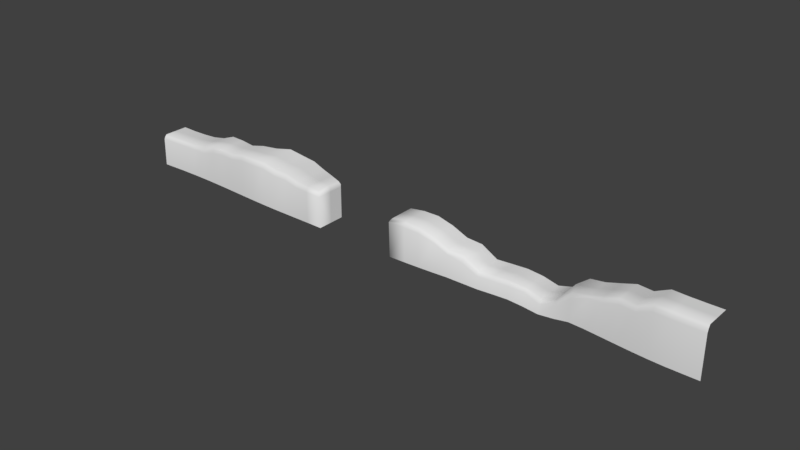 # Source: levelonepart.blend  (saved by Blender 2.79.0; exported with 4.5.12 LTS)
import bpy
from mathutils import Matrix  # noqa: F401  (used for matrix-valued properties, if any)

bpy.ops.wm.read_factory_settings(use_empty=True)
scene = bpy.context.scene
scene.name = 'Scene'

# ---- collections
col_collection_1 = bpy.data.collections.new('Collection 1'); scene.collection.children.link(col_collection_1)

# ---- materials (node trees are filled in below, after node groups)
mat_material = bpy.data.materials.new('Material')
mat_material.alpha_threshold = 0.0
mat_material.use_transparent_shadow = False
mat_material.roughness = 0.5

# ---- material node trees

# ---- world
world_world = bpy.data.worlds.new('World'); scene.world = world_world
world_world.color = (0.05088, 0.05088, 0.05088)
world_world.use_sun_shadow = False
world_world.sun_shadow_jitter_overblur = 0.0
world_world.cycles.sampling_method = 'MANUAL'

# ---- meshes
me_plane = bpy.data.meshes.new('Plane')
me_plane.from_pydata([(-44.37, -1.483, -1.091), (44.37, -2.0, 1.139), (-44.37, 2.221, -1.091), (44.37, 1.704, 1.139), (-42.2, -1.387, -1.091), (-40.04, -1.321, -1.091), (-37.88, -1.296, -1.091), (-35.71, -1.321, -0.6557), (-33.55, -1.393, 0.0), (-31.38, -1.488, 0.0), (-29.22, -1.6, 0.0), (-27.05, -1.721, 0.5094), (-24.89, -1.777, 0.5094), (-22.73, -1.663, 0.5094), (-20.56, -1.609, 0.0), (-18.4, -1.628, 0.0), (-16.23, -1.74, -0.4907), (-14.07, -1.956, -0.4907), (-12.03, -2.085, -0.4907), (1.082, -2.324, -0.3149), (3.246, -2.2, -0.06557), (5.411, -2.043, -0.303), (7.575, -1.835, -1.031), (9.739, -1.62, -2.143), (11.9, -1.373, -2.286), (14.07, -1.111, -3.79), (16.23, -0.8612, -3.79), (18.4, -0.6496, -3.79), (20.56, -0.5037, -4.084), (22.73, -0.4341, -4.653), (24.89, -0.4893, -4.002), (27.05, -0.6371, -2.003), (29.22, -0.8504, -1.589), (31.38, -1.102, -0.8146), (33.55, -1.37, 0.0), (35.71, -1.617, 0.0), (37.88, -1.831, 1.139), (40.04, -1.963, 1.139), (42.2, -2.0, 1.139), (42.2, 1.704, 1.139), (40.04, 1.741, 1.139), (37.88, 1.873, 1.139), (35.71, 2.087, 0.0), (33.55, 2.334, 0.0), (31.38, 2.601, -0.8146), (29.22, 2.853, -1.589), (27.05, 3.067, -2.003), (24.89, 3.214, -4.002), (22.73, 3.27, -4.653), (20.56, 3.2, -4.084), (18.4, 3.054, -3.79), (16.23, 2.843, -3.79), (14.07, 2.592, -3.79), (11.9, 2.331, -2.285), (9.739, 2.084, -1.977), (7.575, 1.869, -0.8681), (5.411, 1.661, -0.1402), (3.246, 1.504, -0.06247), (1.082, 1.38, -0.3149), (-12.03, 1.829, -0.4907), (-14.07, 2.596, -0.4907), (-16.23, 3.354, -0.4907), (-18.4, 3.722, 0.0), (-20.56, 3.738, 0.2504), (-22.73, 3.427, 0.7598), (-24.89, 2.773, 0.5094), (-27.05, 2.192, 0.5094), (-29.22, 2.104, 0.0), (-31.38, 2.216, 0.1775), (-33.55, 2.311, 0.1775), (-35.71, 2.383, -0.6557), (-37.88, 2.408, -1.091), (-40.04, 2.383, -1.209), (-42.2, 2.316, -1.209), (-44.37, -1.998, -5.867), (44.37, -2.433, -5.867), (-42.2, -1.915, -5.867), (-40.04, -1.859, -5.867), (-37.88, -1.839, -5.867), (-35.71, -1.859, -5.867), (-33.55, -1.915, -5.867), (-31.38, -1.998, -5.867), (-29.22, -2.098, -5.867), (-27.05, -2.202, -5.867), (-24.89, -2.3, -5.867), (-22.73, -2.378, -5.867), (-20.56, -2.425, -5.867), (-18.4, -2.433, -5.867), (-16.23, -2.433, -5.867), (-14.07, -2.433, -5.867), (-11.64, -2.459, -5.867), (0.8449, -2.61, -5.867), (3.246, -2.529, -5.867), (5.411, -2.443, -5.867), (7.575, -2.316, -5.867), (9.739, -2.145, -5.867), (11.9, -1.932, -6.0), (14.07, -1.704, -6.151), (16.23, -1.485, -6.149), (18.4, -1.303, -6.148), (20.56, -1.181, -6.364), (22.73, -1.137, -6.627), (24.89, -1.181, -6.364), (27.05, -1.303, -5.918), (29.22, -1.485, -5.867), (31.38, -1.704, -5.867), (33.55, -1.932, -5.867), (35.71, -2.145, -5.867), (37.88, -2.316, -5.867), (40.04, -2.417, -5.867), (42.2, -2.433, -5.867), (-14.07, -2.432, -1.214), (-16.23, -2.289, -1.214), (-42.2, -1.823, -1.734), (-44.37, -1.919, -1.734), (16.23, -1.286, -4.443), (14.07, -1.537, -4.443), (-11.64, -2.517, -1.214), (-40.04, -1.757, -1.734), (18.4, -1.073, -4.443), (-37.88, -1.733, -1.734), (20.56, -0.9256, -4.524), (-35.71, -1.757, -1.734), (22.73, -0.8753, -5.379), (-33.55, -1.822, -1.102), (24.89, -0.9298, -4.576), (-31.38, -1.917, -0.7898), (27.05, -1.077, -2.763), (-29.22, -2.031, -0.7898), (29.22, -1.289, -1.86), (0.8449, -2.757, -0.7898), (-27.05, -2.15, -0.349), (31.38, -1.54, -1.495), (3.246, -2.633, -0.8166), (-24.89, -2.243, -0.349), (33.55, -1.8, -0.7898), (5.411, -2.476, -0.9655), (-22.73, -2.188, -0.349), (35.71, -2.048, -0.7898), (7.575, -2.266, -1.564), (-20.56, -2.174, -0.7898), (37.88, -2.257, 0.196), (44.37, -2.433, 0.196), (42.2, -2.433, 0.196), (9.739, -2.049, -2.661), (-18.4, -2.193, -0.7898), (40.04, -2.393, 0.196), (11.9, -1.801, -3.259), (-14.07, -2.262, -0.8148), (-42.2, -1.665, -1.374), (16.23, -1.133, -4.122), (-11.64, -2.362, -0.8148), (-40.04, -1.598, -1.374), (18.4, -0.9202, -4.122), (-37.88, -1.574, -1.374), (20.56, -0.7733, -4.151), (-35.71, -1.598, -1.374), (22.73, -0.7129, -5.139), (-33.55, -1.667, -0.669), (24.89, -0.768, -4.307), (-31.38, -1.762, -0.3572), (27.05, -0.9155, -2.331), (-29.22, -1.875, -0.3572), (29.22, -1.129, -1.746), (0.8449, -2.602, -0.6721), (-27.05, -1.996, 0.1179), (31.38, -1.38, -1.117), (3.246, -2.478, -0.4076), (-24.89, -2.076, 0.1179), (33.55, -1.644, -0.3572), (5.411, -2.32, -0.6315), (-22.73, -1.998, 0.1179), (35.71, -1.892, -0.3572), (7.575, -2.11, -1.323), (-20.56, -1.967, -0.3572), (37.88, -2.104, 0.7053), (44.37, -2.277, 0.7053), (9.739, -1.894, -2.417), (-18.4, -1.986, -0.3572), (40.04, -2.238, 0.7053), (11.9, -1.646, -2.716), (-16.23, -2.088, -0.8148), (-44.37, -1.761, -1.374), (14.07, -1.384, -4.122), (42.2, -2.277, 0.7053), (-44.37, 0.3687, -1.091), (44.37, -0.1481, 1.139), (-42.2, 0.4646, -1.091), (-40.04, 0.531, -1.091), (-37.88, 0.5558, -0.9751), (-35.71, 0.531, -0.5401), (-33.55, 0.4593, 0.0), (-31.38, 0.3642, 0.2035), (-29.22, 0.2517, 0.2035), (-27.05, 0.2353, 0.5094), (-24.89, 0.4981, 0.5094), (-22.73, 0.8822, 0.5094), (-20.56, 1.064, 0.0), (-18.4, 1.047, 0.0), (-16.23, 0.8071, -0.4907), (-14.07, 0.32, -0.4907), (-12.03, -0.1284, -0.2951), (1.082, -0.4721, -0.3149), (3.246, -0.3483, -0.06247), (5.411, -0.1912, -0.1402), (7.575, 0.0172, -0.8681), (9.739, 0.2321, -1.977), (12.73, 0.5963, -2.481), (14.07, 0.7406, -3.79), (16.23, 0.9907, -3.79), (18.4, 1.202, -3.79), (20.56, 1.348, -4.084), (22.73, 1.418, -4.653), (24.89, 1.363, -4.002), (26.36, 1.033, -2.099), (29.22, 1.001, -1.589), (31.38, 0.7495, -0.8146), (33.55, 0.4821, 0.0), (35.71, 0.2346, 0.0), (37.88, 0.02103, 1.139), (40.04, -0.1106, 1.139), (42.2, -0.1481, 1.139), (-11.64, -0.2323, -5.867), (-11.64, -0.2323, -1.214), (-11.64, -0.2323, -0.8148), (-11.64, 1.829, -5.867), (-11.64, 1.829, -1.214), (-11.64, 1.829, -0.8148), (0.8449, 1.829, -5.867), (0.8449, 1.829, -0.7898), (0.8449, 1.829, -0.6721), (0.8449, -0.4641, -0.7898), (0.8449, -0.3865, -0.6721), (0.8449, -0.3907, -5.867)], [], [(221, 186, 3, 39), (185, 187, 73, 2), (187, 188, 72, 73), (188, 189, 71, 72), (189, 190, 70, 71), (190, 191, 69, 70), (191, 192, 68, 69), (192, 193, 67, 68), (193, 194, 66, 67), (194, 195, 65, 66), (195, 196, 64, 65), (196, 197, 63, 64), (197, 198, 62, 63), (198, 199, 61, 62), (199, 200, 60, 61), (200, 201, 59, 60), (202, 203, 57, 58), (203, 204, 56, 57), (204, 205, 55, 56), (205, 206, 54, 55), (206, 207, 53, 54), (207, 208, 52, 53), (208, 209, 51, 52), (209, 210, 50, 51), (210, 211, 49, 50), (211, 212, 48, 49), (212, 213, 47, 48), (213, 214, 46, 47), (214, 215, 45, 46), (215, 216, 44, 45), (216, 217, 43, 44), (217, 218, 42, 43), (218, 219, 41, 42), (219, 220, 40, 41), (220, 221, 39, 40), (111, 112, 88, 89), (113, 114, 74, 76), (115, 116, 97, 98), (117, 111, 89, 90), (118, 113, 76, 77), (119, 115, 98, 99), (120, 118, 77, 78), (121, 119, 99, 100), (122, 120, 78, 79), (123, 121, 100, 101), (124, 122, 79, 80), (125, 123, 101, 102), (126, 124, 80, 81), (127, 125, 102, 103), (128, 126, 81, 82), (129, 127, 103, 104), (131, 128, 82, 83), (132, 129, 104, 105), (133, 130, 91, 92), (134, 131, 83, 84), (135, 132, 105, 106), (136, 133, 92, 93), (137, 134, 84, 85), (138, 135, 106, 107), (139, 136, 93, 94), (140, 137, 85, 86), (141, 138, 107, 108), (142, 143, 110, 75), (144, 139, 94, 95), (145, 140, 86, 87), (146, 141, 108, 109), (147, 144, 95, 96), (112, 145, 87, 88), (143, 146, 109, 110), (116, 147, 96, 97), (183, 180, 147, 116), (184, 179, 146, 143), (181, 178, 145, 112), (180, 177, 144, 147), (179, 175, 141, 146), (178, 174, 140, 145), (177, 173, 139, 144), (176, 184, 143, 142), (175, 172, 138, 141), (174, 171, 137, 140), (173, 170, 136, 139), (172, 169, 135, 138), (171, 168, 134, 137), (170, 167, 133, 136), (169, 166, 132, 135), (168, 165, 131, 134), (167, 164, 130, 133), (166, 163, 129, 132), (165, 162, 128, 131), (163, 161, 127, 129), (162, 160, 126, 128), (161, 159, 125, 127), (160, 158, 124, 126), (159, 157, 123, 125), (158, 156, 122, 124), (157, 155, 121, 123), (156, 154, 120, 122), (155, 153, 119, 121), (154, 152, 118, 120), (153, 150, 115, 119), (152, 149, 113, 118), (151, 148, 111, 117), (150, 183, 116, 115), (149, 182, 114, 113), (148, 181, 112, 111), (17, 16, 181, 148), (4, 0, 182, 149), (26, 25, 183, 150), (18, 17, 148, 151), (5, 4, 149, 152), (27, 26, 150, 153), (6, 5, 152, 154), (28, 27, 153, 155), (7, 6, 154, 156), (29, 28, 155, 157), (8, 7, 156, 158), (30, 29, 157, 159), (9, 8, 158, 160), (31, 30, 159, 161), (10, 9, 160, 162), (32, 31, 161, 163), (11, 10, 162, 165), (33, 32, 163, 166), (20, 19, 164, 167), (12, 11, 165, 168), (34, 33, 166, 169), (21, 20, 167, 170), (13, 12, 168, 171), (35, 34, 169, 172), (22, 21, 170, 173), (14, 13, 171, 174), (36, 35, 172, 175), (1, 38, 184, 176), (23, 22, 173, 177), (15, 14, 174, 178), (37, 36, 175, 179), (24, 23, 177, 180), (16, 15, 178, 181), (38, 37, 179, 184), (25, 24, 180, 183), (37, 38, 221, 220), (36, 37, 220, 219), (35, 36, 219, 218), (34, 35, 218, 217), (33, 34, 217, 216), (32, 33, 216, 215), (31, 32, 215, 214), (30, 31, 214, 213), (29, 30, 213, 212), (28, 29, 212, 211), (27, 28, 211, 210), (26, 27, 210, 209), (25, 26, 209, 208), (24, 25, 208, 207), (23, 24, 207, 206), (22, 23, 206, 205), (21, 22, 205, 204), (20, 21, 204, 203), (19, 20, 203, 202), (17, 18, 201, 200), (16, 17, 200, 199), (15, 16, 199, 198), (14, 15, 198, 197), (13, 14, 197, 196), (12, 13, 196, 195), (11, 12, 195, 194), (10, 11, 194, 193), (9, 10, 193, 192), (8, 9, 192, 191), (7, 8, 191, 190), (6, 7, 190, 189), (5, 6, 189, 188), (4, 5, 188, 187), (0, 4, 187, 185), (38, 1, 186, 221), (151, 117, 223, 224), (117, 90, 222, 223), (224, 223, 226, 227), (223, 222, 225, 226), (151, 224, 201, 18), (201, 224, 227, 59), (231, 232, 230, 229), (233, 231, 229, 228), (91, 130, 231, 233), (130, 164, 232, 231), (164, 19, 202, 232), (58, 230, 232, 202)])
me_plane.polygons.foreach_set('use_smooth', [True] * 187)
_uv = me_plane.uv_layers.new(name='UVMap')
_uv.uv.foreach_set('vector', [0.9533, 0.1893, 0.9996, 0.1905, 0.9983, 0.2306, 0.9515, 0.2291, 0.01197, 0.431, 0.05819, 0.429, 0.06121, 0.4683, 0.01532, 0.47, 0.05819, 0.429, 0.1049, 0.427, 0.1069, 0.4667, 0.06121, 0.4683, 0.1049, 0.427, 0.1521, 0.4253, 0.1526, 0.4656, 0.1069, 0.4667, 0.1521, 0.4253, 0.2007, 0.4252, 0.1995, 0.4651, 0.1526, 0.4656, 0.2007, 0.4252, 0.2485, 0.4253, 0.2488, 0.465, 0.1995, 0.4651, 0.2485, 0.4253, 0.2951, 0.4227, 0.2956, 0.4626, 0.2488, 0.465, 0.2951, 0.4227, 0.3419, 0.4188, 0.3428, 0.4594, 0.2956, 0.4626, 0.3419, 0.4188, 0.3885, 0.4173, 0.3914, 0.4591, 0.3428, 0.4594, 0.3885, 0.4173, 0.4343, 0.4188, 0.4399, 0.4672, 0.3914, 0.4591, 0.4343, 0.4188, 0.4806, 0.4207, 0.489, 0.4748, 0.4399, 0.4672, 0.4806, 0.4207, 0.527, 0.4155, 0.5375, 0.4719, 0.489, 0.4748, 0.527, 0.4155, 0.571, 0.4063, 0.5838, 0.4622, 0.5375, 0.4719, 0.571, 0.4063, 0.6145, 0.3902, 0.6299, 0.4428, 0.5838, 0.4622, 0.6145, 0.3902, 0.6518, 0.3682, 0.6717, 0.4114, 0.6299, 0.4428, 0.6518, 0.3682, 0.676, 0.3471, 0.7002, 0.3761, 0.6717, 0.4114, 0.09541, 0.1261, 0.1263, 0.1422, 0.1123, 0.1783, 0.07331, 0.1552, 0.1263, 0.1422, 0.1675, 0.155, 0.1609, 0.1935, 0.1123, 0.1783, 0.1675, 0.155, 0.2104, 0.1631, 0.2081, 0.2022, 0.1609, 0.1935, 0.2104, 0.1631, 0.2549, 0.1684, 0.2548, 0.2076, 0.2081, 0.2022, 0.2549, 0.1684, 0.3003, 0.1728, 0.3013, 0.212, 0.2548, 0.2076, 0.3003, 0.1728, 0.3459, 0.1767, 0.3475, 0.2159, 0.3013, 0.212, 0.3459, 0.1767, 0.3916, 0.18, 0.3937, 0.219, 0.3475, 0.2159, 0.3916, 0.18, 0.4372, 0.1819, 0.4398, 0.2206, 0.3937, 0.219, 0.4372, 0.1819, 0.483, 0.1815, 0.4859, 0.2201, 0.4398, 0.2206, 0.483, 0.1815, 0.5303, 0.1789, 0.5323, 0.2183, 0.4859, 0.2201, 0.5303, 0.1789, 0.5773, 0.1765, 0.5774, 0.2157, 0.5323, 0.2183, 0.5773, 0.1765, 0.6241, 0.1747, 0.6222, 0.2137, 0.5774, 0.2157, 0.6241, 0.1747, 0.6708, 0.1735, 0.6671, 0.2124, 0.6222, 0.2137, 0.6708, 0.1735, 0.7179, 0.1735, 0.7122, 0.2123, 0.6671, 0.2124, 0.7179, 0.1735, 0.7669, 0.1771, 0.7602, 0.2151, 0.7122, 0.2123, 0.7669, 0.1771, 0.8131, 0.1796, 0.8059, 0.2182, 0.7602, 0.2151, 0.8131, 0.1796, 0.8632, 0.1856, 0.8573, 0.2236, 0.8059, 0.2182, 0.8632, 0.1856, 0.9079, 0.1878, 0.9043, 0.2269, 0.8573, 0.2236, 0.9079, 0.1878, 0.9533, 0.1893, 0.9515, 0.2291, 0.9043, 0.2269, 0.636, 0.3164, 0.5983, 0.323, 0.5998, 0.2308, 0.645, 0.235, 0.05345, 0.3721, 0.006695, 0.3749, 9.116e-05, 0.286, 0.04665, 0.2826, 0.3901, 0.1214, 0.3447, 0.1182, 0.3515, 0.005809, 0.3974, 0.008849, 0.6651, 0.3134, 0.636, 0.3164, 0.645, 0.235, 0.6879, 0.2429, 0.1009, 0.3691, 0.05345, 0.3721, 0.04665, 0.2826, 0.09317, 0.2789, 0.4353, 0.1243, 0.3901, 0.1214, 0.3974, 0.008849, 0.4432, 0.01204, 0.1493, 0.3652, 0.1009, 0.3691, 0.09317, 0.2789, 0.1396, 0.2746, 0.48, 0.1278, 0.4353, 0.1243, 0.4432, 0.01204, 0.489, 0.0154, 0.1974, 0.3587, 0.1493, 0.3652, 0.1396, 0.2746, 0.1857, 0.2689, 0.5297, 0.1136, 0.48, 0.1278, 0.489, 0.0154, 0.5346, 0.01837, 0.246, 0.3633, 0.1974, 0.3587, 0.1857, 0.2689, 0.2318, 0.2627, 0.5783, 0.1159, 0.5297, 0.1136, 0.5346, 0.01837, 0.5806, 0.02003, 0.2919, 0.3637, 0.246, 0.3633, 0.2318, 0.2627, 0.2778, 0.2563, 0.6269, 0.116, 0.5783, 0.1159, 0.5806, 0.02003, 0.6267, 0.02037, 0.3378, 0.358, 0.2919, 0.3637, 0.2778, 0.2563, 0.324, 0.2503, 0.6752, 0.1151, 0.6269, 0.116, 0.6267, 0.02037, 0.6729, 0.01949, 0.3842, 0.3585, 0.3378, 0.358, 0.324, 0.2503, 0.3701, 0.2443, 0.7241, 0.1134, 0.6752, 0.1151, 0.6729, 0.01949, 0.7191, 0.01739, 0.1377, 0.09571, 0.1081, 0.09398, 0.08103, 0.01697, 0.1239, 0.007549, 0.4273, 0.3532, 0.3842, 0.3585, 0.3701, 0.2443, 0.4163, 0.2395, 0.7735, 0.122, 0.7241, 0.1134, 0.7191, 0.01739, 0.7654, 0.01438, 0.1738, 0.1037, 0.1377, 0.09571, 0.1239, 0.007549, 0.1683, 0.001564, 0.4703, 0.3498, 0.4273, 0.3532, 0.4163, 0.2395, 0.4621, 0.2357, 0.8195, 0.1191, 0.7735, 0.122, 0.7654, 0.01438, 0.8114, 0.01083, 0.2133, 0.1077, 0.1738, 0.1037, 0.1683, 0.001564, 0.2138, 9.116e-05, 0.5143, 0.3392, 0.4703, 0.3498, 0.4621, 0.2357, 0.508, 0.2328, 0.8679, 0.1316, 0.8195, 0.1191, 0.8114, 0.01083, 0.8575, 0.00717, 0.9999, 0.1282, 0.9545, 0.1286, 0.9489, 0.002081, 0.9947, 9.137e-05, 0.2557, 0.1113, 0.2133, 0.1077, 0.2138, 9.116e-05, 0.2596, 0.0009608, 0.5577, 0.3346, 0.5143, 0.3392, 0.508, 0.2328, 0.554, 0.2308, 0.9104, 0.1292, 0.8679, 0.1316, 0.8575, 0.00717, 0.9033, 0.004306, 0.2997, 0.1148, 0.2557, 0.1113, 0.2596, 0.0009608, 0.3055, 0.003068, 0.5983, 0.323, 0.5577, 0.3346, 0.554, 0.2308, 0.5998, 0.2308, 0.9545, 0.1286, 0.9104, 0.1292, 0.9033, 0.004306, 0.9489, 0.002081, 0.3447, 0.1182, 0.2997, 0.1148, 0.3055, 0.003068, 0.3515, 0.005809, 0.3444, 0.1282, 0.2993, 0.1246, 0.2997, 0.1148, 0.3447, 0.1182, 0.9545, 0.1396, 0.9105, 0.1399, 0.9104, 0.1292, 0.9545, 0.1286, 0.5994, 0.3313, 0.5586, 0.3439, 0.5577, 0.3346, 0.5983, 0.323, 0.2993, 0.1246, 0.2552, 0.1209, 0.2557, 0.1113, 0.2997, 0.1148, 0.9105, 0.1399, 0.8688, 0.1419, 0.8679, 0.1316, 0.9104, 0.1292, 0.5586, 0.3439, 0.5152, 0.349, 0.5143, 0.3392, 0.5577, 0.3346, 0.2552, 0.1209, 0.2127, 0.1168, 0.2133, 0.1077, 0.2557, 0.1113, 0.9999, 0.1395, 0.9545, 0.1396, 0.9545, 0.1286, 0.9999, 0.1282, 0.8688, 0.1419, 0.8202, 0.129, 0.8195, 0.1191, 0.8679, 0.1316, 0.5152, 0.349, 0.471, 0.3599, 0.4703, 0.3498, 0.5143, 0.3392, 0.2127, 0.1168, 0.1731, 0.1121, 0.1738, 0.1037, 0.2133, 0.1077, 0.8202, 0.129, 0.7741, 0.1317, 0.7735, 0.122, 0.8195, 0.1191, 0.471, 0.3599, 0.4283, 0.363, 0.4273, 0.3532, 0.4703, 0.3498, 0.1731, 0.1121, 0.1372, 0.1032, 0.1377, 0.09571, 0.1738, 0.1037, 0.7741, 0.1317, 0.7244, 0.1226, 0.7241, 0.1134, 0.7735, 0.122, 0.4283, 0.363, 0.3857, 0.3684, 0.3842, 0.3585, 0.4273, 0.3532, 0.1372, 0.1032, 0.1091, 0.09983, 0.1081, 0.09398, 0.1377, 0.09571, 0.7244, 0.1226, 0.6751, 0.1243, 0.6752, 0.1151, 0.7241, 0.1134, 0.3857, 0.3684, 0.3392, 0.3678, 0.3378, 0.358, 0.3842, 0.3585, 0.6751, 0.1243, 0.6267, 0.1251, 0.6269, 0.116, 0.6752, 0.1151, 0.3392, 0.3678, 0.2929, 0.3733, 0.2919, 0.3637, 0.3378, 0.358, 0.6267, 0.1251, 0.5779, 0.1251, 0.5783, 0.1159, 0.6269, 0.116, 0.2929, 0.3733, 0.2474, 0.3729, 0.246, 0.3633, 0.2919, 0.3637, 0.5779, 0.1251, 0.5289, 0.1227, 0.5297, 0.1136, 0.5783, 0.1159, 0.2474, 0.3729, 0.1987, 0.3673, 0.1974, 0.3587, 0.246, 0.3633, 0.5289, 0.1227, 0.4791, 0.1377, 0.48, 0.1278, 0.5297, 0.1136, 0.1987, 0.3673, 0.1503, 0.3741, 0.1493, 0.3652, 0.1974, 0.3587, 0.4791, 0.1377, 0.4349, 0.1342, 0.4353, 0.1243, 0.48, 0.1278, 0.1503, 0.3741, 0.1016, 0.3778, 0.1009, 0.3691, 0.1493, 0.3652, 0.4349, 0.1342, 0.3898, 0.1314, 0.3901, 0.1214, 0.4353, 0.1243, 0.1016, 0.3778, 0.05409, 0.3807, 0.05345, 0.3721, 0.1009, 0.3691, 0.6644, 0.3188, 0.6369, 0.3235, 0.636, 0.3164, 0.6651, 0.3134, 0.3898, 0.1314, 0.3444, 0.1282, 0.3447, 0.1182, 0.3901, 0.1214, 0.05409, 0.3807, 0.007344, 0.3833, 0.006695, 0.3749, 0.05345, 0.3721, 0.6369, 0.3235, 0.5994, 0.3313, 0.5983, 0.323, 0.636, 0.3164, 0.638, 0.3306, 0.6007, 0.3402, 0.5994, 0.3313, 0.6369, 0.3235, 0.0548, 0.3893, 0.008101, 0.3918, 0.007344, 0.3833, 0.05409, 0.3807, 0.3897, 0.1411, 0.3443, 0.1379, 0.3444, 0.1282, 0.3898, 0.1314, 0.6617, 0.3245, 0.638, 0.3306, 0.6369, 0.3235, 0.6644, 0.3188, 0.1023, 0.3866, 0.0548, 0.3893, 0.05409, 0.3807, 0.1016, 0.3778, 0.4347, 0.1439, 0.3897, 0.1411, 0.3898, 0.1314, 0.4349, 0.1342, 0.1512, 0.3831, 0.1023, 0.3866, 0.1016, 0.3778, 0.1503, 0.3741, 0.4794, 0.1435, 0.4347, 0.1439, 0.4349, 0.1342, 0.4791, 0.1377, 0.2015, 0.384, 0.1512, 0.3831, 0.1503, 0.3741, 0.1987, 0.3673, 0.5277, 0.1371, 0.4794, 0.1435, 0.4791, 0.1377, 0.5289, 0.1227, 0.2495, 0.3875, 0.2015, 0.384, 0.1987, 0.3673, 0.2474, 0.3729, 0.5774, 0.1355, 0.5277, 0.1371, 0.5289, 0.1227, 0.5779, 0.1251, 0.2937, 0.3828, 0.2495, 0.3875, 0.2474, 0.3729, 0.2929, 0.3733, 0.6262, 0.1343, 0.5774, 0.1355, 0.5779, 0.1251, 0.6267, 0.1251, 0.3402, 0.3775, 0.2937, 0.3828, 0.2929, 0.3733, 0.3392, 0.3678, 0.6746, 0.1333, 0.6262, 0.1343, 0.6267, 0.1251, 0.6751, 0.1243, 0.3868, 0.3778, 0.3402, 0.3775, 0.3392, 0.3678, 0.3857, 0.3684, 0.7242, 0.132, 0.6746, 0.1333, 0.6751, 0.1243, 0.7244, 0.1226, 0.1365, 0.1106, 0.1109, 0.1055, 0.1091, 0.09983, 0.1372, 0.1032, 0.4292, 0.3727, 0.3868, 0.3778, 0.3857, 0.3684, 0.4283, 0.363, 0.7741, 0.1407, 0.7242, 0.132, 0.7244, 0.1226, 0.7741, 0.1317, 0.1724, 0.1203, 0.1365, 0.1106, 0.1372, 0.1032, 0.1731, 0.1121, 0.4718, 0.37, 0.4292, 0.3727, 0.4283, 0.363, 0.471, 0.3599, 0.8204, 0.1388, 0.7741, 0.1407, 0.7741, 0.1317, 0.8202, 0.129, 0.2121, 0.1258, 0.1724, 0.1203, 0.1731, 0.1121, 0.2127, 0.1168, 0.5163, 0.3596, 0.4718, 0.37, 0.471, 0.3599, 0.5152, 0.349, 0.8693, 0.1515, 0.8204, 0.1388, 0.8202, 0.129, 0.8688, 0.1419, 0.9999, 0.1504, 0.9545, 0.1503, 0.9545, 0.1396, 0.9999, 0.1395, 0.2549, 0.1303, 0.2121, 0.1258, 0.2127, 0.1168, 0.2552, 0.1209, 0.5597, 0.3536, 0.5163, 0.3596, 0.5152, 0.349, 0.5586, 0.3439, 0.9105, 0.15, 0.8693, 0.1515, 0.8688, 0.1419, 0.9105, 0.1399, 0.2992, 0.1342, 0.2549, 0.1303, 0.2552, 0.1209, 0.2993, 0.1246, 0.6007, 0.3402, 0.5597, 0.3536, 0.5586, 0.3439, 0.5994, 0.3313, 0.9545, 0.1503, 0.9105, 0.15, 0.9105, 0.1399, 0.9545, 0.1396, 0.3443, 0.1379, 0.2992, 0.1342, 0.2993, 0.1246, 0.3444, 0.1282, 0.9105, 0.15, 0.9545, 0.1503, 0.9533, 0.1893, 0.9079, 0.1878, 0.8693, 0.1515, 0.9105, 0.15, 0.9079, 0.1878, 0.8632, 0.1856, 0.8204, 0.1388, 0.8693, 0.1515, 0.8632, 0.1856, 0.8131, 0.1796, 0.7741, 0.1407, 0.8204, 0.1388, 0.8131, 0.1796, 0.7669, 0.1771, 0.7242, 0.132, 0.7741, 0.1407, 0.7669, 0.1771, 0.7179, 0.1735, 0.6746, 0.1333, 0.7242, 0.132, 0.7179, 0.1735, 0.6708, 0.1735, 0.6262, 0.1343, 0.6746, 0.1333, 0.6708, 0.1735, 0.6241, 0.1747, 0.5774, 0.1355, 0.6262, 0.1343, 0.6241, 0.1747, 0.5773, 0.1765, 0.5277, 0.1371, 0.5774, 0.1355, 0.5773, 0.1765, 0.5303, 0.1789, 0.4794, 0.1435, 0.5277, 0.1371, 0.5303, 0.1789, 0.483, 0.1815, 0.4347, 0.1439, 0.4794, 0.1435, 0.483, 0.1815, 0.4372, 0.1819, 0.3897, 0.1411, 0.4347, 0.1439, 0.4372, 0.1819, 0.3916, 0.18, 0.3443, 0.1379, 0.3897, 0.1411, 0.3916, 0.18, 0.3459, 0.1767, 0.2992, 0.1342, 0.3443, 0.1379, 0.3459, 0.1767, 0.3003, 0.1728, 0.2549, 0.1303, 0.2992, 0.1342, 0.3003, 0.1728, 0.2549, 0.1684, 0.2121, 0.1258, 0.2549, 0.1303, 0.2549, 0.1684, 0.2104, 0.1631, 0.1724, 0.1203, 0.2121, 0.1258, 0.2104, 0.1631, 0.1675, 0.155, 0.1365, 0.1106, 0.1724, 0.1203, 0.1675, 0.155, 0.1263, 0.1422, 0.1109, 0.1055, 0.1365, 0.1106, 0.1263, 0.1422, 0.09541, 0.1261, 0.638, 0.3306, 0.6617, 0.3245, 0.676, 0.3471, 0.6518, 0.3682, 0.6007, 0.3402, 0.638, 0.3306, 0.6518, 0.3682, 0.6145, 0.3902, 0.5597, 0.3536, 0.6007, 0.3402, 0.6145, 0.3902, 0.571, 0.4063, 0.5163, 0.3596, 0.5597, 0.3536, 0.571, 0.4063, 0.527, 0.4155, 0.4718, 0.37, 0.5163, 0.3596, 0.527, 0.4155, 0.4806, 0.4207, 0.4292, 0.3727, 0.4718, 0.37, 0.4806, 0.4207, 0.4343, 0.4188, 0.3868, 0.3778, 0.4292, 0.3727, 0.4343, 0.4188, 0.3885, 0.4173, 0.3402, 0.3775, 0.3868, 0.3778, 0.3885, 0.4173, 0.3419, 0.4188, 0.2937, 0.3828, 0.3402, 0.3775, 0.3419, 0.4188, 0.2951, 0.4227, 0.2495, 0.3875, 0.2937, 0.3828, 0.2951, 0.4227, 0.2485, 0.4253, 0.2015, 0.384, 0.2495, 0.3875, 0.2485, 0.4253, 0.2007, 0.4252, 0.1512, 0.3831, 0.2015, 0.384, 0.2007, 0.4252, 0.1521, 0.4253, 0.1023, 0.3866, 0.1512, 0.3831, 0.1521, 0.4253, 0.1049, 0.427, 0.0548, 0.3893, 0.1023, 0.3866, 0.1049, 0.427, 0.05819, 0.429, 0.008101, 0.3918, 0.0548, 0.3893, 0.05819, 0.429, 0.01197, 0.431, 0.9545, 0.1503, 0.9999, 0.1504, 0.9996, 0.1905, 0.9533, 0.1893, 0.6644, 0.3188, 0.6651, 0.3134, 0.6885, 0.3345, 0.6835, 0.3391, 0.6651, 0.3134, 0.6879, 0.2429, 0.7282, 0.263, 0.6885, 0.3345, 0.6835, 0.3391, 0.6885, 0.3345, 0.7151, 0.3641, 0.7088, 0.3695, 0.6885, 0.3345, 0.7282, 0.263, 0.7635, 0.2845, 0.7151, 0.3641, 0.6644, 0.3188, 0.6835, 0.3391, 0.676, 0.3471, 0.6617, 0.3245, 0.676, 0.3471, 0.6835, 0.3391, 0.7088, 0.3695, 0.7002, 0.3761, 0.08399, 0.1165, 0.08864, 0.1227, 0.05998, 0.1568, 0.05274, 0.1509, 0.03999, 0.03657, 0.08399, 0.1165, 0.05274, 0.1509, 9.116e-05, 0.05958, 0.08103, 0.01697, 0.1081, 0.09398, 0.08399, 0.1165, 0.03999, 0.03657, 0.1081, 0.09398, 0.1091, 0.09983, 0.08864, 0.1227, 0.08399, 0.1165, 0.1091, 0.09983, 0.1109, 0.1055, 0.09541, 0.1261, 0.08864, 0.1227, 0.07331, 0.1552, 0.05998, 0.1568, 0.08864, 0.1227, 0.09541, 0.1261])
me_plane.materials.append(mat_material)
me_plane.use_remesh_preserve_volume = False
me_plane.use_remesh_preserve_attributes = False
me_plane.use_mirror_vertex_groups = False
me_plane.update()

# ---- objects
ob_plane = bpy.data.objects.new('Plane', me_plane)

# ---- transforms, parenting, visibility, modifiers, constraints
ob_plane.location = (0.0, 0.0, 0.0)
ob_plane.lineart.crease_threshold = 0.0

# ---- collection membership
col_collection_1.objects.link(ob_plane)

# ---- scene / render settings (as saved in the file)
scene.frame_start = 1; scene.frame_end = 250; scene.frame_set(1)
scene.render.engine = 'BLENDER_EEVEE_NEXT'
scene.render.resolution_percentage = 50
scene.render.dither_intensity = 0.0
scene.cycles.use_denoising = False
scene.cycles.samples = 128
scene.cycles.sampling_pattern = 'TABULATED_SOBOL'
scene.cycles.use_adaptive_sampling = False
scene.cycles.use_light_tree = False
scene.cycles.blur_glossy = 0.0
scene.cycles.sample_clamp_indirect = 0.0
scene.view_settings.view_transform = 'Standard'
bpy.context.view_layer.update()

# ---- added for rendering (the .blend has no active camera and no usable light): camera, sun
cam_auto = bpy.data.cameras.new('AutoCamera')
cam_auto.lens = 50.0
cam_auto.sensor_width = 36.0
cam_auto.clip_end = 1450.23
ob_auto_camera = bpy.data.objects.new('AutoCamera', cam_auto)
scene.collection.objects.link(ob_auto_camera)
ob_auto_camera.location = (82.6342, -98.6703, 63.3637)
ob_auto_camera.rotation_euler = (1.09748, -7.21219e-08, 0.694738)
scene.camera = ob_auto_camera
light_auto_sun = bpy.data.lights.new('AutoSun', 'SUN')
light_auto_sun.energy = 3.0
light_auto_sun.angle = 0.0523599
ob_auto_sun = bpy.data.objects.new('AutoSun', light_auto_sun)
scene.collection.objects.link(ob_auto_sun)
ob_auto_sun.rotation_euler = (0.872665, 0.174533, 0.523599)
bpy.context.view_layer.update()
